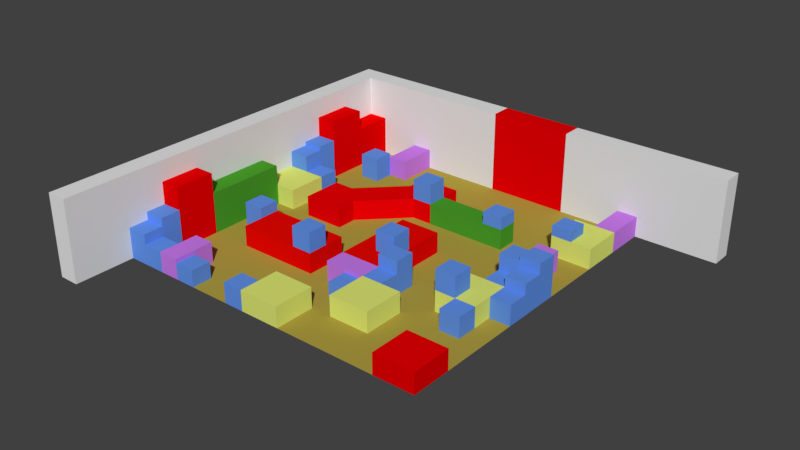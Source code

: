 # Source: City.blend  (saved by Blender 2.77.0; exported with 4.5.12 LTS)
import bpy
from mathutils import Matrix  # noqa: F401  (used for matrix-valued properties, if any)

bpy.ops.wm.read_factory_settings(use_empty=True)
scene = bpy.context.scene
scene.name = 'Scene'

# ---- collections
col_collection_1 = bpy.data.collections.new('Collection 1'); scene.collection.children.link(col_collection_1)

# ---- materials (node trees are filled in below, after node groups)
mat_reinforced_wall = bpy.data.materials.new('Reinforced Wall')
mat_reinforced_wall.alpha_threshold = 0.0
mat_reinforced_wall.use_transparent_shadow = False
mat_reinforced_wall.roughness = 0.5
mat_house_5 = bpy.data.materials.new('House 5')
mat_house_5.alpha_threshold = 0.0
mat_house_5.use_transparent_shadow = False
mat_house_5.diffuse_color = (0.1204, 0.2847, 0.8, 1.0)
mat_house_5.roughness = 0.5
mat_house_5.line_color = (0.0, 0.0, 0.0, 1.0)
mat_main_gate = bpy.data.materials.new('Main Gate')
mat_main_gate.alpha_threshold = 0.0
mat_main_gate.use_transparent_shadow = False
mat_main_gate.diffuse_color = (0.8, 0.0, 0.0007361, 1.0)
mat_main_gate.roughness = 0.5
mat_house_large = bpy.data.materials.new('House Large')
mat_house_large.alpha_threshold = 0.0
mat_house_large.use_transparent_shadow = False
mat_house_large.diffuse_color = (0.8, 0.002137, 0.0, 1.0)
mat_house_large.roughness = 0.5
mat_side_gate = bpy.data.materials.new('Side Gate')
mat_side_gate.alpha_threshold = 0.0
mat_side_gate.use_transparent_shadow = False
mat_side_gate.diffuse_color = (0.8, 0.0, 0.0, 1.0)
mat_side_gate.roughness = 0.5
mat_house_tall = bpy.data.materials.new('House Tall')
mat_house_tall.alpha_threshold = 0.0
mat_house_tall.use_transparent_shadow = False
mat_house_tall.diffuse_color = (0.8, 0.0, 0.0007203, 1.0)
mat_house_tall.roughness = 0.5
mat_house_8 = bpy.data.materials.new('House 8')
mat_house_8.alpha_threshold = 0.0
mat_house_8.use_transparent_shadow = False
mat_house_8.diffuse_color = (0.5574, 0.1916, 0.8, 1.0)
mat_house_8.roughness = 0.5
mat_house_6 = bpy.data.materials.new('House 6')
mat_house_6.alpha_threshold = 0.0
mat_house_6.use_transparent_shadow = False
mat_house_6.diffuse_color = (0.06729, 0.3343, 0.02375, 1.0)
mat_house_6.roughness = 0.5
mat_house_7 = bpy.data.materials.new('House 7')
mat_house_7.alpha_threshold = 0.0
mat_house_7.use_transparent_shadow = False
mat_house_7.diffuse_color = (0.7294, 0.8, 0.1725, 1.0)
mat_house_7.roughness = 0.5
mat_house_special = bpy.data.materials.new('House Special')
mat_house_special.alpha_threshold = 0.0
mat_house_special.use_transparent_shadow = False
mat_house_special.diffuse_color = (0.8, 0.0, 0.001367, 1.0)
mat_house_special.roughness = 0.5
mat_floor = bpy.data.materials.new('Floor')
mat_floor.alpha_threshold = 0.0
mat_floor.use_transparent_shadow = False
mat_floor.diffuse_color = (0.42, 0.331, 0.05295, 1.0)
mat_floor.roughness = 0.5
mat_workshop = bpy.data.materials.new('Workshop')
mat_workshop.alpha_threshold = 0.0
mat_workshop.use_transparent_shadow = False
mat_workshop.diffuse_color = (0.8, 0.0, 0.0007361, 1.0)
mat_workshop.roughness = 0.5

# ---- material node trees

# ---- world
world_world = bpy.data.worlds.new('World'); scene.world = world_world
world_world.color = (0.05088, 0.05088, 0.05088)
world_world.use_sun_shadow = False
world_world.sun_shadow_jitter_overblur = 0.0
world_world.cycles.sampling_method = 'MANUAL'

# ---- meshes
me_workshop_057 = bpy.data.meshes.new('Workshop.057')
me_workshop_057.from_pydata([(1.0, 1.0, -1.0), (1.0, -1.0, -1.0), (-1.0, -1.0, -1.0), (1.0, 1.0, 1.0), (1.0, -1.0, 1.0), (-1.0, -1.0, 1.0), (-1.0, 1.0, 1.0), (-1.0, 1.0, -1.0)], [], [(3, 6, 5, 4), (0, 3, 4, 1), (1, 4, 5, 2), (2, 5, 6, 7), (3, 0, 7, 6)])
me_workshop_057.materials.append(mat_reinforced_wall)
me_workshop_057.use_remesh_preserve_volume = False
me_workshop_057.use_remesh_preserve_attributes = False
me_workshop_057.use_mirror_vertex_groups = False
me_workshop_057.update()
me_workshop_056 = bpy.data.meshes.new('Workshop.056')
me_workshop_056.from_pydata([(1.0, 1.0, -1.0), (1.0, -1.0, -1.0), (-1.0, -1.0, -1.0), (1.0, 1.0, 1.0), (1.0, -1.0, 1.0), (-1.0, -1.0, 1.0), (-1.0, 1.0, 1.0), (-1.0, 1.0, -1.0)], [], [(3, 6, 5, 4), (0, 3, 4, 1), (1, 4, 5, 2), (2, 5, 6, 7), (3, 0, 7, 6)])
me_workshop_056.materials.append(mat_reinforced_wall)
me_workshop_056.use_remesh_preserve_volume = False
me_workshop_056.use_remesh_preserve_attributes = False
me_workshop_056.use_mirror_vertex_groups = False
me_workshop_056.update()
me_workshop_055 = bpy.data.meshes.new('Workshop.055')
me_workshop_055.from_pydata([(1.0, 1.0, -1.0), (1.0, -1.0, -1.0), (-1.0, -1.0, -1.0), (1.0, 1.0, 1.0), (1.0, -1.0, 1.0), (-1.0, -1.0, 1.0), (-1.0, 1.0, 1.0), (-1.0, 1.0, -1.0)], [], [(3, 6, 5, 4), (0, 3, 4, 1), (1, 4, 5, 2), (2, 5, 6, 7), (3, 0, 7, 6)])
me_workshop_055.materials.append(mat_reinforced_wall)
me_workshop_055.use_remesh_preserve_volume = False
me_workshop_055.use_remesh_preserve_attributes = False
me_workshop_055.use_mirror_vertex_groups = False
me_workshop_055.update()
me_workshop_054 = bpy.data.meshes.new('Workshop.054')
me_workshop_054.from_pydata([(1.0, 1.0, -1.0), (1.0, -1.0, -1.0), (-1.0, -1.0, -1.0), (1.0, 1.0, 1.0), (1.0, -1.0, 1.0), (-1.0, -1.0, 1.0), (-1.0, 1.0, 1.0), (-1.0, 1.0, -1.0)], [], [(3, 6, 5, 4), (0, 3, 4, 1), (1, 4, 5, 2), (2, 5, 6, 7), (3, 0, 7, 6)])
me_workshop_054.materials.append(mat_reinforced_wall)
me_workshop_054.use_remesh_preserve_volume = False
me_workshop_054.use_remesh_preserve_attributes = False
me_workshop_054.use_mirror_vertex_groups = False
me_workshop_054.update()
me_workshop_053 = bpy.data.meshes.new('Workshop.053')
me_workshop_053.from_pydata([(1.0, 1.0, -1.0), (1.0, -1.0, -1.0), (-1.0, -1.0, -1.0), (1.0, 1.0, 1.0), (1.0, -1.0, 1.0), (-1.0, -1.0, 1.0), (-1.0, 1.0, 1.0), (-1.0, 1.0, -1.0)], [], [(3, 6, 5, 4), (0, 3, 4, 1), (1, 4, 5, 2), (2, 5, 6, 7), (3, 0, 7, 6)])
me_workshop_053.materials.append(mat_reinforced_wall)
me_workshop_053.use_remesh_preserve_volume = False
me_workshop_053.use_remesh_preserve_attributes = False
me_workshop_053.use_mirror_vertex_groups = False
me_workshop_053.update()
me_workshop_052 = bpy.data.meshes.new('Workshop.052')
me_workshop_052.from_pydata([(1.0, 1.0, -1.0), (1.0, -1.0, -1.0), (-1.0, -1.0, -1.0), (1.0, 1.0, 1.0), (1.0, -1.0, 1.0), (-1.0, -1.0, 1.0), (-1.0, 1.0, 1.0), (-1.0, 1.0, -1.0)], [], [(3, 6, 5, 4), (0, 3, 4, 1), (1, 4, 5, 2), (2, 5, 6, 7), (3, 0, 7, 6)])
me_workshop_052.materials.append(mat_reinforced_wall)
me_workshop_052.use_remesh_preserve_volume = False
me_workshop_052.use_remesh_preserve_attributes = False
me_workshop_052.use_mirror_vertex_groups = False
me_workshop_052.update()
me_workshop_051 = bpy.data.meshes.new('Workshop.051')
me_workshop_051.from_pydata([(1.0, 1.0, -1.0), (1.0, -1.0, -1.0), (-1.0, -1.0, -1.0), (1.0, 1.0, 1.0), (1.0, -1.0, 1.0), (-1.0, -1.0, 1.0), (-1.0, 1.0, 1.0), (-1.0, 1.0, -1.0)], [], [(3, 6, 5, 4), (0, 3, 4, 1), (1, 4, 5, 2), (2, 5, 6, 7), (3, 0, 7, 6)])
me_workshop_051.materials.append(mat_reinforced_wall)
me_workshop_051.use_remesh_preserve_volume = False
me_workshop_051.use_remesh_preserve_attributes = False
me_workshop_051.use_mirror_vertex_groups = False
me_workshop_051.update()
me_workshop_050 = bpy.data.meshes.new('Workshop.050')
me_workshop_050.from_pydata([(1.0, 1.0, -1.0), (1.0, -1.0, -1.0), (-1.0, -1.0, -1.0), (1.0, 1.0, 1.0), (1.0, -1.0, 1.0), (-1.0, -1.0, 1.0), (-1.0, 1.0, 1.0), (-1.0, 1.0, -1.0)], [], [(3, 6, 5, 4), (0, 3, 4, 1), (1, 4, 5, 2), (2, 5, 6, 7), (3, 0, 7, 6)])
me_workshop_050.materials.append(mat_reinforced_wall)
me_workshop_050.use_remesh_preserve_volume = False
me_workshop_050.use_remesh_preserve_attributes = False
me_workshop_050.use_mirror_vertex_groups = False
me_workshop_050.update()
me_workshop_049 = bpy.data.meshes.new('Workshop.049')
me_workshop_049.from_pydata([(1.0, 1.0, -1.0), (1.0, -1.0, -1.0), (-1.0, -1.0, -1.0), (1.0, 1.0, 1.0), (1.0, -1.0, 1.0), (-1.0, -1.0, 1.0), (-1.0, 1.0, 1.0), (-1.0, 1.0, -1.0)], [], [(3, 6, 5, 4), (0, 3, 4, 1), (1, 4, 5, 2), (2, 5, 6, 7), (3, 0, 7, 6)])
me_workshop_049.materials.append(mat_reinforced_wall)
me_workshop_049.use_remesh_preserve_volume = False
me_workshop_049.use_remesh_preserve_attributes = False
me_workshop_049.use_mirror_vertex_groups = False
me_workshop_049.update()
me_workshop_048 = bpy.data.meshes.new('Workshop.048')
me_workshop_048.from_pydata([(1.0, 1.0, -1.0), (1.0, -1.0, -1.0), (-1.0, -1.0, -1.0), (1.0, 1.0, 1.0), (1.0, -1.0, 1.0), (-1.0, -1.0, 1.0), (-1.0, 1.0, 1.0), (-1.0, 1.0, -1.0)], [], [(3, 6, 5, 4), (0, 3, 4, 1), (1, 4, 5, 2), (2, 5, 6, 7), (3, 0, 7, 6)])
me_workshop_048.materials.append(mat_house_5)
me_workshop_048.use_remesh_preserve_volume = False
me_workshop_048.use_remesh_preserve_attributes = False
me_workshop_048.use_mirror_vertex_groups = False
me_workshop_048.update()
me_workshop_047 = bpy.data.meshes.new('Workshop.047')
me_workshop_047.from_pydata([(1.0, 1.0, -1.0), (1.0, -1.0, -1.0), (-1.0, -1.0, -1.0), (1.0, 1.0, 1.0), (1.0, -1.0, 1.0), (-1.0, -1.0, 1.0), (-1.0, 1.0, 1.0), (-1.0, 1.0, -1.0)], [], [(3, 6, 5, 4), (0, 3, 4, 1), (1, 4, 5, 2), (2, 5, 6, 7), (3, 0, 7, 6)])
me_workshop_047.materials.append(mat_main_gate)
me_workshop_047.use_remesh_preserve_volume = False
me_workshop_047.use_remesh_preserve_attributes = False
me_workshop_047.use_mirror_vertex_groups = False
me_workshop_047.update()
me_house_7_002 = bpy.data.meshes.new('House 7.002')
me_house_7_002.from_pydata([(1.0, 1.0, -1.0), (1.0, -1.0, -1.0), (-1.0, -1.0, -1.0), (-1.0, 1.0, -1.0), (1.0, 1.0, 1.0), (1.0, -1.0, 1.0), (-1.0, -1.0, 1.0), (-1.0, 1.0, 1.0)], [], [(4, 7, 6, 5), (0, 4, 5, 1), (1, 5, 6, 2), (2, 6, 7, 3), (4, 0, 3, 7)])
me_house_7_002.materials.append(mat_house_large)
me_house_7_002.use_remesh_preserve_volume = False
me_house_7_002.use_remesh_preserve_attributes = False
me_house_7_002.use_mirror_vertex_groups = False
me_house_7_002.update()
me_house_7_001 = bpy.data.meshes.new('House 7.001')
me_house_7_001.from_pydata([(1.0, 1.0, -1.0), (1.0, -1.0, -1.0), (-1.0, -1.0, -1.0), (-1.0, 1.0, -1.0), (1.0, 1.0, 1.0), (1.0, -1.0, 1.0), (-1.0, -1.0, 1.0), (-1.0, 1.0, 1.0)], [], [(4, 7, 6, 5), (0, 4, 5, 1), (1, 5, 6, 2), (2, 6, 7, 3), (4, 0, 3, 7)])
me_house_7_001.materials.append(mat_house_large)
me_house_7_001.use_remesh_preserve_volume = False
me_house_7_001.use_remesh_preserve_attributes = False
me_house_7_001.use_mirror_vertex_groups = False
me_house_7_001.update()
me_workshop_046 = bpy.data.meshes.new('Workshop.046')
me_workshop_046.from_pydata([(1.0, 1.0, -1.0), (1.0, -1.0, -1.0), (-1.0, -1.0, -1.0), (1.0, 1.0, 1.0), (1.0, -1.0, 1.0), (-1.0, -1.0, 1.0), (-1.0, 1.0, 1.0), (-1.0, 1.0, -1.0)], [], [(3, 6, 5, 4), (0, 3, 4, 1), (1, 4, 5, 2), (2, 5, 6, 7), (3, 0, 7, 6)])
me_workshop_046.materials.append(mat_side_gate)
me_workshop_046.use_remesh_preserve_volume = False
me_workshop_046.use_remesh_preserve_attributes = False
me_workshop_046.use_mirror_vertex_groups = False
me_workshop_046.update()
me_workshop_045 = bpy.data.meshes.new('Workshop.045')
me_workshop_045.from_pydata([(1.0, 1.0, -1.0), (1.0, -1.0, -1.0), (-1.0, -1.0, -1.0), (1.0, 1.0, 1.0), (1.0, -1.0, 1.0), (-1.0, -1.0, 1.0), (-1.0, 1.0, 1.0), (-1.0, 1.0, -1.0)], [], [(3, 6, 5, 4), (0, 3, 4, 1), (1, 4, 5, 2), (2, 5, 6, 7), (3, 0, 7, 6)])
me_workshop_045.materials.append(mat_house_tall)
me_workshop_045.use_remesh_preserve_volume = False
me_workshop_045.use_remesh_preserve_attributes = False
me_workshop_045.use_mirror_vertex_groups = False
me_workshop_045.update()
me_workshop_044 = bpy.data.meshes.new('Workshop.044')
me_workshop_044.from_pydata([(1.0, 1.0, -1.0), (1.0, -1.0, -1.0), (-1.0, -1.0, -1.0), (1.0, 1.0, 1.0), (1.0, -1.0, 1.0), (-1.0, -1.0, 1.0), (-1.0, 1.0, 1.0), (-1.0, 1.0, -1.0)], [], [(3, 6, 5, 4), (0, 3, 4, 1), (1, 4, 5, 2), (2, 5, 6, 7), (3, 0, 7, 6)])
me_workshop_044.materials.append(mat_house_tall)
me_workshop_044.use_remesh_preserve_volume = False
me_workshop_044.use_remesh_preserve_attributes = False
me_workshop_044.use_mirror_vertex_groups = False
me_workshop_044.update()
me_workshop_043 = bpy.data.meshes.new('Workshop.043')
me_workshop_043.from_pydata([(1.0, 1.0, -1.0), (1.0, -1.0, -1.0), (-1.0, -1.0, -1.0), (1.0, 1.0, 1.0), (1.0, -1.0, 1.0), (-1.0, -1.0, 1.0), (-1.0, 1.0, 1.0), (-1.0, 1.0, -1.0)], [], [(3, 6, 5, 4), (0, 3, 4, 1), (1, 4, 5, 2), (2, 5, 6, 7), (3, 0, 7, 6)])
me_workshop_043.materials.append(mat_house_8)
me_workshop_043.use_remesh_preserve_volume = False
me_workshop_043.use_remesh_preserve_attributes = False
me_workshop_043.use_mirror_vertex_groups = False
me_workshop_043.update()
me_workshop_042 = bpy.data.meshes.new('Workshop.042')
me_workshop_042.from_pydata([(1.0, 1.0, -1.0), (1.0, -1.0, -1.0), (-1.0, -1.0, -1.0), (1.0, 1.0, 1.0), (1.0, -1.0, 1.0), (-1.0, -1.0, 1.0), (-1.0, 1.0, 1.0), (-1.0, 1.0, -1.0)], [], [(3, 6, 5, 4), (0, 3, 4, 1), (1, 4, 5, 2), (2, 5, 6, 7), (3, 0, 7, 6)])
me_workshop_042.materials.append(mat_house_8)
me_workshop_042.use_remesh_preserve_volume = False
me_workshop_042.use_remesh_preserve_attributes = False
me_workshop_042.use_mirror_vertex_groups = False
me_workshop_042.update()
me_workshop_041 = bpy.data.meshes.new('Workshop.041')
me_workshop_041.from_pydata([(1.0, 1.0, -1.0), (1.0, -1.0, -1.0), (-1.0, -1.0, -1.0), (1.0, 1.0, 1.0), (1.0, -1.0, 1.0), (-1.0, -1.0, 1.0), (-1.0, 1.0, 1.0), (-1.0, 1.0, -1.0)], [], [(3, 6, 5, 4), (0, 3, 4, 1), (1, 4, 5, 2), (2, 5, 6, 7), (3, 0, 7, 6)])
me_workshop_041.materials.append(mat_house_8)
me_workshop_041.use_remesh_preserve_volume = False
me_workshop_041.use_remesh_preserve_attributes = False
me_workshop_041.use_mirror_vertex_groups = False
me_workshop_041.update()
me_workshop_040 = bpy.data.meshes.new('Workshop.040')
me_workshop_040.from_pydata([(1.0, 1.0, -1.0), (1.0, -1.0, -1.0), (-1.0, -1.0, -1.0), (1.0, 1.0, 1.0), (1.0, -1.0, 1.0), (-1.0, -1.0, 1.0), (-1.0, 1.0, 1.0), (-1.0, 1.0, -1.0)], [], [(3, 6, 5, 4), (0, 3, 4, 1), (1, 4, 5, 2), (2, 5, 6, 7), (3, 0, 7, 6)])
me_workshop_040.materials.append(mat_house_8)
me_workshop_040.use_remesh_preserve_volume = False
me_workshop_040.use_remesh_preserve_attributes = False
me_workshop_040.use_mirror_vertex_groups = False
me_workshop_040.update()
me_workshop_039 = bpy.data.meshes.new('Workshop.039')
me_workshop_039.from_pydata([(1.0, 1.0, -1.0), (1.0, -1.0, -1.0), (-1.0, -1.0, -1.0), (1.0, 1.0, 1.0), (1.0, -1.0, 1.0), (-1.0, -1.0, 1.0), (-1.0, 1.0, 1.0), (-1.0, 1.0, -1.0)], [], [(3, 6, 5, 4), (0, 3, 4, 1), (1, 4, 5, 2), (2, 5, 6, 7), (3, 0, 7, 6)])
me_workshop_039.materials.append(mat_house_8)
me_workshop_039.use_remesh_preserve_volume = False
me_workshop_039.use_remesh_preserve_attributes = False
me_workshop_039.use_mirror_vertex_groups = False
me_workshop_039.update()
me_workshop_038 = bpy.data.meshes.new('Workshop.038')
me_workshop_038.from_pydata([(1.0, 1.0, -1.0), (1.0, -1.0, -1.0), (-1.0, -1.0, -1.0), (1.0, 1.0, 1.0), (1.0, -1.0, 1.0), (-1.0, -1.0, 1.0), (-1.0, 1.0, 1.0), (-1.0, 1.0, -1.0)], [], [(3, 6, 5, 4), (0, 3, 4, 1), (1, 4, 5, 2), (2, 5, 6, 7), (3, 0, 7, 6)])
me_workshop_038.materials.append(mat_house_5)
me_workshop_038.use_remesh_preserve_volume = False
me_workshop_038.use_remesh_preserve_attributes = False
me_workshop_038.use_mirror_vertex_groups = False
me_workshop_038.update()
me_workshop_037 = bpy.data.meshes.new('Workshop.037')
me_workshop_037.from_pydata([(1.0, 1.0, -1.0), (1.0, -1.0, -1.0), (-1.0, -1.0, -1.0), (1.0, 1.0, 1.0), (1.0, -1.0, 1.0), (-1.0, -1.0, 1.0), (-1.0, 1.0, 1.0), (-1.0, 1.0, -1.0)], [], [(3, 6, 5, 4), (0, 3, 4, 1), (1, 4, 5, 2), (2, 5, 6, 7), (3, 0, 7, 6)])
me_workshop_037.materials.append(mat_house_5)
me_workshop_037.use_remesh_preserve_volume = False
me_workshop_037.use_remesh_preserve_attributes = False
me_workshop_037.use_mirror_vertex_groups = False
me_workshop_037.update()
me_workshop_036 = bpy.data.meshes.new('Workshop.036')
me_workshop_036.from_pydata([(1.0, 1.0, -1.0), (1.0, -1.0, -1.0), (-1.0, -1.0, -1.0), (1.0, 1.0, 1.0), (1.0, -1.0, 1.0), (-1.0, -1.0, 1.0), (-1.0, 1.0, 1.0), (-1.0, 1.0, -1.0)], [], [(3, 6, 5, 4), (0, 3, 4, 1), (1, 4, 5, 2), (2, 5, 6, 7), (3, 0, 7, 6)])
me_workshop_036.materials.append(mat_house_5)
me_workshop_036.use_remesh_preserve_volume = False
me_workshop_036.use_remesh_preserve_attributes = False
me_workshop_036.use_mirror_vertex_groups = False
me_workshop_036.update()
me_workshop_035 = bpy.data.meshes.new('Workshop.035')
me_workshop_035.from_pydata([(1.0, 1.0, -1.0), (1.0, -1.0, -1.0), (-1.0, -1.0, -1.0), (1.0, 1.0, 1.0), (1.0, -1.0, 1.0), (-1.0, -1.0, 1.0), (-1.0, 1.0, 1.0), (-1.0, 1.0, -1.0)], [], [(3, 6, 5, 4), (0, 3, 4, 1), (1, 4, 5, 2), (2, 5, 6, 7), (3, 0, 7, 6)])
me_workshop_035.materials.append(mat_house_5)
me_workshop_035.use_remesh_preserve_volume = False
me_workshop_035.use_remesh_preserve_attributes = False
me_workshop_035.use_mirror_vertex_groups = False
me_workshop_035.update()
me_workshop_034 = bpy.data.meshes.new('Workshop.034')
me_workshop_034.from_pydata([(1.0, 1.0, -1.0), (1.0, -1.0, -1.0), (-1.0, -1.0, -1.0), (1.0, 1.0, 1.0), (1.0, -1.0, 1.0), (-1.0, -1.0, 1.0), (-1.0, 1.0, 1.0), (-1.0, 1.0, -1.0)], [], [(3, 6, 5, 4), (0, 3, 4, 1), (1, 4, 5, 2), (2, 5, 6, 7), (3, 0, 7, 6)])
me_workshop_034.materials.append(mat_house_5)
me_workshop_034.use_remesh_preserve_volume = False
me_workshop_034.use_remesh_preserve_attributes = False
me_workshop_034.use_mirror_vertex_groups = False
me_workshop_034.update()
me_workshop_033 = bpy.data.meshes.new('Workshop.033')
me_workshop_033.from_pydata([(1.0, 1.0, -1.0), (1.0, -1.0, -1.0), (-1.0, -1.0, -1.0), (1.0, 1.0, 1.0), (1.0, -1.0, 1.0), (-1.0, -1.0, 1.0), (-1.0, 1.0, 1.0), (-1.0, 1.0, -1.0)], [], [(3, 6, 5, 4), (0, 3, 4, 1), (1, 4, 5, 2), (2, 5, 6, 7), (3, 0, 7, 6)])
me_workshop_033.materials.append(mat_house_5)
me_workshop_033.use_remesh_preserve_volume = False
me_workshop_033.use_remesh_preserve_attributes = False
me_workshop_033.use_mirror_vertex_groups = False
me_workshop_033.update()
me_workshop_032 = bpy.data.meshes.new('Workshop.032')
me_workshop_032.from_pydata([(1.0, 1.0, -1.0), (1.0, -1.0, -1.0), (-1.0, -1.0, -1.0), (1.0, 1.0, 1.0), (1.0, -1.0, 1.0), (-1.0, -1.0, 1.0), (-1.0, 1.0, 1.0), (-1.0, 1.0, -1.0)], [], [(3, 6, 5, 4), (0, 3, 4, 1), (1, 4, 5, 2), (2, 5, 6, 7), (3, 0, 7, 6)])
me_workshop_032.materials.append(mat_house_6)
me_workshop_032.use_remesh_preserve_volume = False
me_workshop_032.use_remesh_preserve_attributes = False
me_workshop_032.use_mirror_vertex_groups = False
me_workshop_032.update()
me_workshop_031 = bpy.data.meshes.new('Workshop.031')
me_workshop_031.from_pydata([(1.0, 1.0, -1.0), (1.0, -1.0, -1.0), (-1.0, -1.0, -1.0), (1.0, 1.0, 1.0), (1.0, -1.0, 1.0), (-1.0, -1.0, 1.0), (-1.0, 1.0, 1.0), (-1.0, 1.0, -1.0)], [], [(3, 6, 5, 4), (0, 3, 4, 1), (1, 4, 5, 2), (2, 5, 6, 7), (3, 0, 7, 6)])
me_workshop_031.materials.append(mat_house_6)
me_workshop_031.use_remesh_preserve_volume = False
me_workshop_031.use_remesh_preserve_attributes = False
me_workshop_031.use_mirror_vertex_groups = False
me_workshop_031.update()
me_workshop_030 = bpy.data.meshes.new('Workshop.030')
me_workshop_030.from_pydata([(1.0, 1.0, -1.0), (1.0, -1.0, -1.0), (-1.0, -1.0, -1.0), (1.0, 1.0, 1.0), (1.0, -1.0, 1.0), (-1.0, -1.0, 1.0), (-1.0, 1.0, 1.0), (-1.0, 1.0, -1.0)], [], [(3, 6, 5, 4), (0, 3, 4, 1), (1, 4, 5, 2), (2, 5, 6, 7), (3, 0, 7, 6)])
me_workshop_030.materials.append(mat_house_6)
me_workshop_030.use_remesh_preserve_volume = False
me_workshop_030.use_remesh_preserve_attributes = False
me_workshop_030.use_mirror_vertex_groups = False
me_workshop_030.update()
me_workshop_029 = bpy.data.meshes.new('Workshop.029')
me_workshop_029.from_pydata([(1.0, 1.0, -1.0), (1.0, -1.0, -1.0), (-1.0, -1.0, -1.0), (1.0, 1.0, 1.0), (1.0, -1.0, 1.0), (-1.0, -1.0, 1.0), (-1.0, 1.0, 1.0), (-1.0, 1.0, -1.0)], [], [(3, 6, 5, 4), (0, 3, 4, 1), (1, 4, 5, 2), (2, 5, 6, 7), (3, 0, 7, 6)])
me_workshop_029.materials.append(mat_house_5)
me_workshop_029.use_remesh_preserve_volume = False
me_workshop_029.use_remesh_preserve_attributes = False
me_workshop_029.use_mirror_vertex_groups = False
me_workshop_029.update()
me_workshop_028 = bpy.data.meshes.new('Workshop.028')
me_workshop_028.from_pydata([(1.0, 1.0, -1.0), (1.0, -1.0, -1.0), (-1.0, -1.0, -1.0), (1.0, 1.0, 1.0), (1.0, -1.0, 1.0), (-1.0, -1.0, 1.0), (-1.0, 1.0, 1.0), (-1.0, 1.0, -1.0)], [], [(3, 6, 5, 4), (0, 3, 4, 1), (1, 4, 5, 2), (2, 5, 6, 7), (3, 0, 7, 6)])
me_workshop_028.materials.append(mat_house_5)
me_workshop_028.use_remesh_preserve_volume = False
me_workshop_028.use_remesh_preserve_attributes = False
me_workshop_028.use_mirror_vertex_groups = False
me_workshop_028.update()
me_workshop_027 = bpy.data.meshes.new('Workshop.027')
me_workshop_027.from_pydata([(1.0, 1.0, -1.0), (1.0, -1.0, -1.0), (-1.0, -1.0, -1.0), (1.0, 1.0, 1.0), (1.0, -1.0, 1.0), (-1.0, -1.0, 1.0), (-1.0, 1.0, 1.0), (-1.0, 1.0, -1.0)], [], [(3, 6, 5, 4), (0, 3, 4, 1), (1, 4, 5, 2), (2, 5, 6, 7), (3, 0, 7, 6)])
me_workshop_027.materials.append(mat_house_5)
me_workshop_027.use_remesh_preserve_volume = False
me_workshop_027.use_remesh_preserve_attributes = False
me_workshop_027.use_mirror_vertex_groups = False
me_workshop_027.update()
me_workshop_026 = bpy.data.meshes.new('Workshop.026')
me_workshop_026.from_pydata([(1.0, 1.0, -1.0), (1.0, -1.0, -1.0), (-1.0, -1.0, -1.0), (1.0, 1.0, 1.0), (1.0, -1.0, 1.0), (-1.0, -1.0, 1.0), (-1.0, 1.0, 1.0), (-1.0, 1.0, -1.0)], [], [(3, 6, 5, 4), (0, 3, 4, 1), (1, 4, 5, 2), (2, 5, 6, 7), (3, 0, 7, 6)])
me_workshop_026.materials.append(mat_house_5)
me_workshop_026.use_remesh_preserve_volume = False
me_workshop_026.use_remesh_preserve_attributes = False
me_workshop_026.use_mirror_vertex_groups = False
me_workshop_026.update()
me_workshop_025 = bpy.data.meshes.new('Workshop.025')
me_workshop_025.from_pydata([(1.0, 1.0, -1.0), (1.0, -1.0, -1.0), (-1.0, -1.0, -1.0), (1.0, 1.0, 1.0), (1.0, -1.0, 1.0), (-1.0, -1.0, 1.0), (-1.0, 1.0, 1.0), (-1.0, 1.0, -1.0)], [], [(3, 6, 5, 4), (0, 3, 4, 1), (1, 4, 5, 2), (2, 5, 6, 7), (3, 0, 7, 6)])
me_workshop_025.materials.append(mat_house_5)
me_workshop_025.use_remesh_preserve_volume = False
me_workshop_025.use_remesh_preserve_attributes = False
me_workshop_025.use_mirror_vertex_groups = False
me_workshop_025.update()
me_workshop_024 = bpy.data.meshes.new('Workshop.024')
me_workshop_024.from_pydata([(1.0, 1.0, -1.0), (1.0, -1.0, -1.0), (-1.0, -1.0, -1.0), (1.0, 1.0, 1.0), (1.0, -1.0, 1.0), (-1.0, -1.0, 1.0), (-1.0, 1.0, 1.0), (-1.0, 1.0, -1.0)], [], [(3, 6, 5, 4), (0, 3, 4, 1), (1, 4, 5, 2), (2, 5, 6, 7), (3, 0, 7, 6)])
me_workshop_024.materials.append(mat_house_5)
me_workshop_024.use_remesh_preserve_volume = False
me_workshop_024.use_remesh_preserve_attributes = False
me_workshop_024.use_mirror_vertex_groups = False
me_workshop_024.update()
me_workshop_023 = bpy.data.meshes.new('Workshop.023')
me_workshop_023.from_pydata([(1.0, 1.0, -1.0), (1.0, -1.0, -1.0), (-1.0, -1.0, -1.0), (1.0, 1.0, 1.0), (1.0, -1.0, 1.0), (-1.0, -1.0, 1.0), (-1.0, 1.0, 1.0), (-1.0, 1.0, -1.0)], [], [(3, 6, 5, 4), (0, 3, 4, 1), (1, 4, 5, 2), (2, 5, 6, 7), (3, 0, 7, 6)])
me_workshop_023.materials.append(mat_house_5)
me_workshop_023.use_remesh_preserve_volume = False
me_workshop_023.use_remesh_preserve_attributes = False
me_workshop_023.use_mirror_vertex_groups = False
me_workshop_023.update()
me_workshop_022 = bpy.data.meshes.new('Workshop.022')
me_workshop_022.from_pydata([(1.0, 1.0, -1.0), (1.0, -1.0, -1.0), (-1.0, -1.0, -1.0), (1.0, 1.0, 1.0), (1.0, -1.0, 1.0), (-1.0, -1.0, 1.0), (-1.0, 1.0, 1.0), (-1.0, 1.0, -1.0)], [], [(3, 6, 5, 4), (0, 3, 4, 1), (1, 4, 5, 2), (2, 5, 6, 7), (3, 0, 7, 6)])
me_workshop_022.materials.append(mat_house_5)
me_workshop_022.use_remesh_preserve_volume = False
me_workshop_022.use_remesh_preserve_attributes = False
me_workshop_022.use_mirror_vertex_groups = False
me_workshop_022.update()
me_workshop_021 = bpy.data.meshes.new('Workshop.021')
me_workshop_021.from_pydata([(1.0, 1.0, -1.0), (1.0, -1.0, -1.0), (-1.0, -1.0, -1.0), (1.0, 1.0, 1.0), (1.0, -1.0, 1.0), (-1.0, -1.0, 1.0), (-1.0, 1.0, 1.0), (-1.0, 1.0, -1.0)], [], [(3, 6, 5, 4), (0, 3, 4, 1), (1, 4, 5, 2), (2, 5, 6, 7), (3, 0, 7, 6)])
me_workshop_021.materials.append(mat_house_5)
me_workshop_021.use_remesh_preserve_volume = False
me_workshop_021.use_remesh_preserve_attributes = False
me_workshop_021.use_mirror_vertex_groups = False
me_workshop_021.update()
me_workshop_020 = bpy.data.meshes.new('Workshop.020')
me_workshop_020.from_pydata([(1.0, 1.0, -1.0), (1.0, -1.0, -1.0), (-1.0, -1.0, -1.0), (1.0, 1.0, 1.0), (1.0, -1.0, 1.0), (-1.0, -1.0, 1.0), (-1.0, 1.0, 1.0), (-1.0, 1.0, -1.0)], [], [(3, 6, 5, 4), (0, 3, 4, 1), (1, 4, 5, 2), (2, 5, 6, 7), (3, 0, 7, 6)])
me_workshop_020.materials.append(mat_house_5)
me_workshop_020.use_remesh_preserve_volume = False
me_workshop_020.use_remesh_preserve_attributes = False
me_workshop_020.use_mirror_vertex_groups = False
me_workshop_020.update()
me_workshop_019 = bpy.data.meshes.new('Workshop.019')
me_workshop_019.from_pydata([(1.0, 1.0, -1.0), (1.0, -1.0, -1.0), (-1.0, -1.0, -1.0), (1.0, 1.0, 1.0), (1.0, -1.0, 1.0), (-1.0, -1.0, 1.0), (-1.0, 1.0, 1.0), (-1.0, 1.0, -1.0)], [], [(3, 6, 5, 4), (0, 3, 4, 1), (1, 4, 5, 2), (2, 5, 6, 7), (3, 0, 7, 6)])
me_workshop_019.materials.append(mat_house_5)
me_workshop_019.use_remesh_preserve_volume = False
me_workshop_019.use_remesh_preserve_attributes = False
me_workshop_019.use_mirror_vertex_groups = False
me_workshop_019.update()
me_workshop_018 = bpy.data.meshes.new('Workshop.018')
me_workshop_018.from_pydata([(1.0, 1.0, -1.0), (1.0, -1.0, -1.0), (-1.0, -1.0, -1.0), (1.0, 1.0, 1.0), (1.0, -1.0, 1.0), (-1.0, -1.0, 1.0), (-1.0, 1.0, 1.0), (-1.0, 1.0, -1.0)], [], [(3, 6, 5, 4), (0, 3, 4, 1), (1, 4, 5, 2), (2, 5, 6, 7), (3, 0, 7, 6)])
me_workshop_018.materials.append(mat_house_5)
me_workshop_018.use_remesh_preserve_volume = False
me_workshop_018.use_remesh_preserve_attributes = False
me_workshop_018.use_mirror_vertex_groups = False
me_workshop_018.update()
me_workshop_017 = bpy.data.meshes.new('Workshop.017')
me_workshop_017.from_pydata([(1.0, 1.0, -1.0), (1.0, -1.0, -1.0), (-1.0, -1.0, -1.0), (1.0, 1.0, 1.0), (1.0, -1.0, 1.0), (-1.0, -1.0, 1.0), (-1.0, 1.0, 1.0), (-1.0, 1.0, -1.0)], [], [(3, 6, 5, 4), (0, 3, 4, 1), (1, 4, 5, 2), (2, 5, 6, 7), (3, 0, 7, 6)])
me_workshop_017.materials.append(mat_house_5)
me_workshop_017.use_remesh_preserve_volume = False
me_workshop_017.use_remesh_preserve_attributes = False
me_workshop_017.use_mirror_vertex_groups = False
me_workshop_017.update()
me_workshop_016 = bpy.data.meshes.new('Workshop.016')
me_workshop_016.from_pydata([(1.0, 1.0, -1.0), (1.0, -1.0, -1.0), (-1.0, -1.0, -1.0), (1.0, 1.0, 1.0), (1.0, -1.0, 1.0), (-1.0, -1.0, 1.0), (-1.0, 1.0, 1.0), (-1.0, 1.0, -1.0)], [], [(3, 6, 5, 4), (0, 3, 4, 1), (1, 4, 5, 2), (2, 5, 6, 7), (3, 0, 7, 6)])
me_workshop_016.materials.append(mat_house_5)
me_workshop_016.use_remesh_preserve_volume = False
me_workshop_016.use_remesh_preserve_attributes = False
me_workshop_016.use_mirror_vertex_groups = False
me_workshop_016.update()
me_workshop_015 = bpy.data.meshes.new('Workshop.015')
me_workshop_015.from_pydata([(1.0, 1.0, -1.0), (1.0, -1.0, -1.0), (-1.0, -1.0, -1.0), (1.0, 1.0, 1.0), (1.0, -1.0, 1.0), (-1.0, -1.0, 1.0), (-1.0, 1.0, 1.0), (-1.0, 1.0, -1.0)], [], [(3, 6, 5, 4), (0, 3, 4, 1), (1, 4, 5, 2), (2, 5, 6, 7), (3, 0, 7, 6)])
me_workshop_015.materials.append(mat_house_5)
me_workshop_015.use_remesh_preserve_volume = False
me_workshop_015.use_remesh_preserve_attributes = False
me_workshop_015.use_mirror_vertex_groups = False
me_workshop_015.update()
me_workshop_014 = bpy.data.meshes.new('Workshop.014')
me_workshop_014.from_pydata([(1.0, 1.0, -1.0), (1.0, -1.0, -1.0), (-1.0, -1.0, -1.0), (1.0, 1.0, 1.0), (1.0, -1.0, 1.0), (-1.0, -1.0, 1.0), (-1.0, 1.0, 1.0), (-1.0, 1.0, -1.0)], [], [(3, 6, 5, 4), (0, 3, 4, 1), (1, 4, 5, 2), (2, 5, 6, 7), (3, 0, 7, 6)])
me_workshop_014.materials.append(mat_house_5)
me_workshop_014.use_remesh_preserve_volume = False
me_workshop_014.use_remesh_preserve_attributes = False
me_workshop_014.use_mirror_vertex_groups = False
me_workshop_014.update()
me_workshop_013 = bpy.data.meshes.new('Workshop.013')
me_workshop_013.from_pydata([(1.0, 1.0, -1.0), (1.0, -1.0, -1.0), (-1.0, -1.0, -1.0), (1.0, 1.0, 1.0), (1.0, -1.0, 1.0), (-1.0, -1.0, 1.0), (-1.0, 1.0, 1.0), (-1.0, 1.0, -1.0)], [], [(3, 6, 5, 4), (0, 3, 4, 1), (1, 4, 5, 2), (2, 5, 6, 7), (3, 0, 7, 6)])
me_workshop_013.materials.append(mat_house_5)
me_workshop_013.use_remesh_preserve_volume = False
me_workshop_013.use_remesh_preserve_attributes = False
me_workshop_013.use_mirror_vertex_groups = False
me_workshop_013.update()
me_workshop_012 = bpy.data.meshes.new('Workshop.012')
me_workshop_012.from_pydata([(1.0, 1.0, -1.0), (1.0, -1.0, -1.0), (-1.0, -1.0, -1.0), (1.0, 1.0, 1.0), (1.0, -1.0, 1.0), (-1.0, -1.0, 1.0), (-1.0, 1.0, 1.0), (-1.0, 1.0, -1.0)], [], [(3, 6, 5, 4), (0, 3, 4, 1), (1, 4, 5, 2), (2, 5, 6, 7), (3, 0, 7, 6)])
me_workshop_012.materials.append(mat_house_5)
me_workshop_012.use_remesh_preserve_volume = False
me_workshop_012.use_remesh_preserve_attributes = False
me_workshop_012.use_mirror_vertex_groups = False
me_workshop_012.update()
me_workshop_011 = bpy.data.meshes.new('Workshop.011')
me_workshop_011.from_pydata([(1.0, 1.0, -1.0), (1.0, -1.0, -1.0), (-1.0, -1.0, -1.0), (1.0, 1.0, 1.0), (1.0, -1.0, 1.0), (-1.0, -1.0, 1.0), (-1.0, 1.0, 1.0), (-1.0, 1.0, -1.0)], [], [(3, 6, 5, 4), (0, 3, 4, 1), (1, 4, 5, 2), (2, 5, 6, 7), (3, 0, 7, 6)])
me_workshop_011.materials.append(mat_house_5)
me_workshop_011.use_remesh_preserve_volume = False
me_workshop_011.use_remesh_preserve_attributes = False
me_workshop_011.use_mirror_vertex_groups = False
me_workshop_011.update()
me_workshop_010 = bpy.data.meshes.new('Workshop.010')
me_workshop_010.from_pydata([(1.0, 1.0, -1.0), (1.0, -1.0, -1.0), (-1.0, -1.0, -1.0), (1.0, 1.0, 1.0), (1.0, -1.0, 1.0), (-1.0, -1.0, 1.0), (-1.0, 1.0, 1.0), (-1.0, 1.0, -1.0)], [], [(3, 6, 5, 4), (0, 3, 4, 1), (1, 4, 5, 2), (2, 5, 6, 7), (3, 0, 7, 6)])
me_workshop_010.materials.append(mat_house_5)
me_workshop_010.use_remesh_preserve_volume = False
me_workshop_010.use_remesh_preserve_attributes = False
me_workshop_010.use_mirror_vertex_groups = False
me_workshop_010.update()
me_workshop_009 = bpy.data.meshes.new('Workshop.009')
me_workshop_009.from_pydata([(1.0, 1.0, -1.0), (1.0, -1.0, -1.0), (-1.0, -1.0, -1.0), (1.0, 1.0, 1.0), (1.0, -1.0, 1.0), (-1.0, -1.0, 1.0), (-1.0, 1.0, 1.0), (-1.0, 1.0, -1.0)], [], [(3, 6, 5, 4), (0, 3, 4, 1), (1, 4, 5, 2), (2, 5, 6, 7), (3, 0, 7, 6)])
me_workshop_009.materials.append(mat_house_5)
me_workshop_009.use_remesh_preserve_volume = False
me_workshop_009.use_remesh_preserve_attributes = False
me_workshop_009.use_mirror_vertex_groups = False
me_workshop_009.update()
me_workshop_008 = bpy.data.meshes.new('Workshop.008')
me_workshop_008.from_pydata([(1.0, 1.0, -1.0), (1.0, -1.0, -1.0), (-1.0, -1.0, -1.0), (1.0, 1.0, 1.0), (1.0, -1.0, 1.0), (-1.0, -1.0, 1.0), (-1.0, 1.0, 1.0), (-1.0, 1.0, -1.0)], [], [(3, 6, 5, 4), (0, 3, 4, 1), (1, 4, 5, 2), (2, 5, 6, 7), (3, 0, 7, 6)])
me_workshop_008.materials.append(mat_house_5)
me_workshop_008.use_remesh_preserve_volume = False
me_workshop_008.use_remesh_preserve_attributes = False
me_workshop_008.use_mirror_vertex_groups = False
me_workshop_008.update()
me_workshop_007 = bpy.data.meshes.new('Workshop.007')
me_workshop_007.from_pydata([(1.0, 1.0, -1.0), (1.0, -1.0, -1.0), (-1.0, -1.0, -1.0), (1.0, 1.0, 1.0), (1.0, -1.0, 1.0), (-1.0, -1.0, 1.0), (-1.0, 1.0, 1.0), (-1.0, 1.0, -1.0)], [], [(3, 6, 5, 4), (0, 3, 4, 1), (1, 4, 5, 2), (2, 5, 6, 7), (3, 0, 7, 6)])
me_workshop_007.materials.append(mat_house_5)
me_workshop_007.use_remesh_preserve_volume = False
me_workshop_007.use_remesh_preserve_attributes = False
me_workshop_007.use_mirror_vertex_groups = False
me_workshop_007.update()
me_workshop_006 = bpy.data.meshes.new('Workshop.006')
me_workshop_006.from_pydata([(1.0, 1.0, -1.0), (1.0, -1.0, -1.0), (-1.0, -1.0, -1.0), (1.0, 1.0, 1.0), (1.0, -1.0, 1.0), (-1.0, -1.0, 1.0), (-1.0, 1.0, 1.0), (-1.0, 1.0, -1.0)], [], [(3, 6, 5, 4), (0, 3, 4, 1), (1, 4, 5, 2), (2, 5, 6, 7), (3, 0, 7, 6)])
me_workshop_006.materials.append(mat_house_7)
me_workshop_006.use_remesh_preserve_volume = False
me_workshop_006.use_remesh_preserve_attributes = False
me_workshop_006.use_mirror_vertex_groups = False
me_workshop_006.update()
me_workshop_004 = bpy.data.meshes.new('Workshop.004')
me_workshop_004.from_pydata([(1.0, -1.0, -1.0), (-1.0, -1.0, -1.0), (1.0, -1.0, 1.0), (-1.0, -1.0, 1.0), (-1.0, 1.0, 1.0), (-1.0, 1.0, -1.0), (4.0, 4.0, -1.0), (4.0, 2.0, -1.0), (4.0, 4.0, 1.0), (4.0, 2.0, 1.0), (2.0, 4.0, 1.0), (2.0, 4.0, -1.0), (3.0, 2.0, -1.0), (3.0, 4.0, 1.0), (3.0, 2.0, 1.0), (3.0, 4.0, -1.0), (1.0, -5.96e-08, -1.0), (1.0, -5.364e-07, 1.0), (-1.0, 1.788e-07, 1.0), (-1.0, 2.98e-07, -1.0), (0.0, -1.0, -1.0), (2.384e-07, 1.0, 1.0), (-5.364e-07, -1.0, 1.0), (1.788e-07, 1.0, -1.0), (-1.192e-07, -1.788e-07, 1.0), (4.0, 3.0, -1.0), (4.0, 3.0, 1.0), (2.0, 3.0, 1.0), (2.0, 3.0, -1.0), (3.0, 3.0, 1.0)], [], [(24, 18, 3, 22), (16, 17, 2, 0), (20, 22, 3, 1), (19, 18, 4, 5), (21, 23, 5, 4), (27, 28, 23, 21), (25, 26, 9, 7), (14, 29, 27), (28, 27, 10, 11), (13, 15, 11, 10), (8, 6, 15, 13), (7, 9, 14, 12), (26, 29, 14, 9), (1, 3, 18, 19), (27, 21, 17, 14), (21, 4, 18, 24), (24, 17, 21), (0, 2, 22, 20), (17, 24, 22, 2), (8, 13, 29, 26), (16, 12, 14, 17), (6, 8, 26, 25), (13, 10, 27, 29)])
me_workshop_004.materials.append(mat_house_special)
me_workshop_004.use_remesh_preserve_volume = False
me_workshop_004.use_remesh_preserve_attributes = False
me_workshop_004.use_mirror_vertex_groups = False
me_workshop_004.update()
me_workshop_002 = bpy.data.meshes.new('Workshop.002')
me_workshop_002.from_pydata([(1.0, 1.0, -1.0), (1.0, -1.0, -1.0), (-1.0, -1.0, -1.0), (1.0, 1.0, 1.0), (1.0, -1.0, 1.0), (-1.0, -1.0, 1.0), (-1.0, 1.0, 1.0), (-1.0, 1.0, -1.0)], [], [(3, 6, 5, 4), (0, 3, 4, 1), (1, 4, 5, 2), (2, 5, 6, 7), (3, 0, 7, 6)])
me_workshop_002.materials.append(mat_house_7)
me_workshop_002.use_remesh_preserve_volume = False
me_workshop_002.use_remesh_preserve_attributes = False
me_workshop_002.use_mirror_vertex_groups = False
me_workshop_002.update()
me_workshop_001 = bpy.data.meshes.new('Workshop.001')
me_workshop_001.from_pydata([(1.0, 1.0, -1.0), (1.0, -1.0, -1.0), (-1.0, -1.0, -1.0), (1.0, 1.0, 1.0), (1.0, -1.0, 1.0), (-1.0, -1.0, 1.0), (-1.0, 1.0, 1.0), (-1.0, 1.0, -1.0)], [], [(3, 6, 5, 4), (0, 3, 4, 1), (1, 4, 5, 2), (2, 5, 6, 7), (3, 0, 7, 6)])
me_workshop_001.materials.append(mat_house_7)
me_workshop_001.use_remesh_preserve_volume = False
me_workshop_001.use_remesh_preserve_attributes = False
me_workshop_001.use_mirror_vertex_groups = False
me_workshop_001.update()
me_house_7 = bpy.data.meshes.new('House 7')
me_house_7.from_pydata([(1.0, 1.0, -1.0), (1.0, -1.0, -1.0), (-1.0, -1.0, -1.0), (-1.0, 1.0, -1.0), (1.0, 1.0, 1.0), (1.0, -1.0, 1.0), (-1.0, -1.0, 1.0), (-1.0, 1.0, 1.0)], [], [(4, 7, 6, 5), (0, 4, 5, 1), (1, 5, 6, 2), (2, 6, 7, 3), (4, 0, 3, 7)])
me_house_7.materials.append(mat_house_7)
me_house_7.use_remesh_preserve_volume = False
me_house_7.use_remesh_preserve_attributes = False
me_house_7.use_mirror_vertex_groups = False
me_house_7.update()
me_shop = bpy.data.meshes.new('Shop')
me_shop.from_pydata([(1.0, 1.0, -1.0), (1.0, -1.0, -1.0), (-1.0, -1.0, -1.0), (-1.0, 1.0, -1.0), (1.0, 1.0, 1.0), (1.0, -1.0, 1.0), (-1.0, -1.0, 1.0), (-1.0, 1.0, 1.0)], [], [(4, 7, 6, 5), (0, 4, 5, 1), (1, 5, 6, 2), (2, 6, 7, 3), (4, 0, 3, 7)])
me_shop.materials.append(mat_house_7)
me_shop.use_remesh_preserve_volume = False
me_shop.use_remesh_preserve_attributes = False
me_shop.use_mirror_vertex_groups = False
me_shop.update()
me_plane = bpy.data.meshes.new('Plane')
me_plane.from_pydata([(-1.0, -1.0, 0.0), (1.0, -1.0, 0.0), (-1.0, 1.0, 0.0), (1.0, 1.0, 0.0)], [], [(0, 1, 3, 2)])
me_plane.materials.append(mat_floor)
me_plane.use_remesh_preserve_volume = False
me_plane.use_remesh_preserve_attributes = False
me_plane.use_mirror_vertex_groups = False
me_plane.update()
me_workshop = bpy.data.meshes.new('Workshop')
me_workshop.from_pydata([(1.0, 1.0, -1.0), (1.0, -1.0, -1.0), (-1.0, -1.0, -1.0), (1.0, 1.0, 1.0), (1.0, -1.0, 1.0), (-1.0, -1.0, 1.0), (-1.0, 1.0, 1.0), (-1.0, 1.0, -1.0)], [], [(3, 6, 5, 4), (0, 3, 4, 1), (1, 4, 5, 2), (2, 5, 6, 7), (3, 0, 7, 6)])
me_workshop.materials.append(mat_workshop)
me_workshop.use_remesh_preserve_volume = False
me_workshop.use_remesh_preserve_attributes = False
me_workshop.use_mirror_vertex_groups = False
me_workshop.update()

# ---- objects
ob_reinforced_wall_008 = bpy.data.objects.new('Reinforced Wall.008', me_workshop_057)
ob_reinforced_wall_007 = bpy.data.objects.new('Reinforced Wall.007', me_workshop_056)
ob_reinforced_wall_006 = bpy.data.objects.new('Reinforced Wall.006', me_workshop_055)
ob_reinforced_wall_005 = bpy.data.objects.new('Reinforced Wall.005', me_workshop_054)
ob_reinforced_wall_004 = bpy.data.objects.new('Reinforced Wall.004', me_workshop_053)
ob_reinforced_wall_003 = bpy.data.objects.new('Reinforced Wall.003', me_workshop_052)
ob_reinforced_wall_002 = bpy.data.objects.new('Reinforced Wall.002', me_workshop_051)
ob_reinforced_wall_001 = bpy.data.objects.new('Reinforced Wall.001', me_workshop_050)
ob_reinforced_wall_000 = bpy.data.objects.new('Reinforced Wall.000', me_workshop_049)
ob_house_5_029 = bpy.data.objects.new('House 5.029', me_workshop_048)
ob_main_gate = bpy.data.objects.new('Main Gate', me_workshop_047)
ob_house_large_001 = bpy.data.objects.new('House Large.001', me_house_7_002)
ob_house_large_000 = bpy.data.objects.new('House Large.000', me_house_7_001)
ob_side_gate = bpy.data.objects.new('Side Gate', me_workshop_046)
ob_house_tall_001 = bpy.data.objects.new('House Tall.001', me_workshop_045)
ob_house_tall_000 = bpy.data.objects.new('House Tall.000', me_workshop_044)
ob_house_8_004 = bpy.data.objects.new('House 8.004', me_workshop_043)
ob_house_8_003 = bpy.data.objects.new('House 8.003', me_workshop_042)
ob_house_8_002 = bpy.data.objects.new('House 8.002', me_workshop_041)
ob_house_8_001 = bpy.data.objects.new('House 8.001', me_workshop_040)
ob_house_8_000 = bpy.data.objects.new('House 8.000', me_workshop_039)
ob_house_5_028 = bpy.data.objects.new('House 5.028', me_workshop_038)
ob_house_5_027 = bpy.data.objects.new('House 5.027', me_workshop_037)
ob_house_5_026 = bpy.data.objects.new('House 5.026', me_workshop_036)
ob_house_5_025 = bpy.data.objects.new('House 5.025', me_workshop_035)
ob_house_5_024 = bpy.data.objects.new('House 5.024', me_workshop_034)
ob_house_5_023 = bpy.data.objects.new('House 5.023', me_workshop_033)
ob_house_6_002 = bpy.data.objects.new('House 6.002', me_workshop_032)
ob_house_6_001 = bpy.data.objects.new('House 6.001', me_workshop_031)
ob_house_6_000 = bpy.data.objects.new('House 6.000', me_workshop_030)
ob_house_5_022 = bpy.data.objects.new('House 5.022', me_workshop_029)
ob_house_5_021 = bpy.data.objects.new('House 5.021', me_workshop_028)
ob_house_5_020 = bpy.data.objects.new('House 5.020', me_workshop_027)
ob_house_5_019 = bpy.data.objects.new('House 5.019', me_workshop_026)
ob_house_5_018 = bpy.data.objects.new('House 5.018', me_workshop_025)
ob_house_5_017 = bpy.data.objects.new('House 5.017', me_workshop_024)
ob_house_5_016 = bpy.data.objects.new('House 5.016', me_workshop_023)
ob_house_5_015 = bpy.data.objects.new('House 5.015', me_workshop_022)
ob_house_5_014 = bpy.data.objects.new('House 5.014', me_workshop_021)
ob_house_5_013 = bpy.data.objects.new('House 5.013', me_workshop_020)
ob_house_5_012 = bpy.data.objects.new('House 5.012', me_workshop_019)
ob_house_5_011 = bpy.data.objects.new('House 5.011', me_workshop_018)
ob_house_5_010 = bpy.data.objects.new('House 5.010', me_workshop_017)
ob_house_5_009 = bpy.data.objects.new('House 5.009', me_workshop_016)
ob_house_5_008 = bpy.data.objects.new('House 5.008', me_workshop_015)
ob_house_5_007 = bpy.data.objects.new('House 5.007', me_workshop_014)
ob_house_5_006 = bpy.data.objects.new('House 5.006', me_workshop_013)
ob_house_5_005 = bpy.data.objects.new('House 5.005', me_workshop_012)
ob_house_5_004 = bpy.data.objects.new('House 5.004', me_workshop_011)
ob_house_5_003 = bpy.data.objects.new('House 5.003', me_workshop_010)
ob_house_5_002 = bpy.data.objects.new('House 5.002', me_workshop_009)
ob_house_5_001 = bpy.data.objects.new('House 5.001', me_workshop_008)
ob_house_5_000 = bpy.data.objects.new('House 5.000', me_workshop_007)
ob_house_7_000 = bpy.data.objects.new('House 7.000', me_workshop_006)
ob_house_special = bpy.data.objects.new('House Special', me_workshop_004)
ob_house_7_003 = bpy.data.objects.new('House 7.003', me_workshop_002)
ob_house_7_002 = bpy.data.objects.new('House 7.002', me_workshop_001)
ob_house_7_001 = bpy.data.objects.new('House 7.001', me_house_7)
ob_shop = bpy.data.objects.new('Shop', me_shop)
ob_floor = bpy.data.objects.new('Floor', me_plane)
ob_workshop = bpy.data.objects.new('Workshop', me_workshop)

# ---- transforms, parenting, visibility, modifiers, constraints
ob_reinforced_wall_008.location = (100.0, 85.0, 20.0)
ob_reinforced_wall_008.rotation_euler = (0.0, -0.0, 1.571)
ob_reinforced_wall_008.scale = (5.0, 20.0, 20.0)
ob_reinforced_wall_008.lock_rotations_4d = False
ob_reinforced_wall_008.empty_display_type = 'ARROWS'
ob_reinforced_wall_008.lineart.crease_threshold = 0.0
ob_reinforced_wall_007.location = (-85.0, -90.0, 20.0)
ob_reinforced_wall_007.rotation_euler = (0.0, -0.0, 3.142)
ob_reinforced_wall_007.scale = (5.0, 20.0, 20.0)
ob_reinforced_wall_007.lock_rotations_4d = False
ob_reinforced_wall_007.empty_display_type = 'ARROWS'
ob_reinforced_wall_007.lineart.crease_threshold = 0.0
ob_reinforced_wall_006.location = (-85.0, -10.0, 20.0)
ob_reinforced_wall_006.rotation_euler = (0.0, -0.0, 3.142)
ob_reinforced_wall_006.scale = (5.0, 20.0, 20.0)
ob_reinforced_wall_006.lock_rotations_4d = False
ob_reinforced_wall_006.empty_display_type = 'ARROWS'
ob_reinforced_wall_006.lineart.crease_threshold = 0.0
ob_reinforced_wall_005.location = (-85.0, -50.0, 20.0)
ob_reinforced_wall_005.rotation_euler = (0.0, -0.0, 3.142)
ob_reinforced_wall_005.scale = (5.0, 20.0, 20.0)
ob_reinforced_wall_005.lock_rotations_4d = False
ob_reinforced_wall_005.empty_display_type = 'ARROWS'
ob_reinforced_wall_005.lineart.crease_threshold = 0.0
ob_reinforced_wall_004.location = (-85.0, 30.0, 20.0)
ob_reinforced_wall_004.rotation_euler = (0.0, -0.0, 3.142)
ob_reinforced_wall_004.scale = (5.0, 20.0, 20.0)
ob_reinforced_wall_004.lock_rotations_4d = False
ob_reinforced_wall_004.empty_display_type = 'ARROWS'
ob_reinforced_wall_004.lineart.crease_threshold = 0.0
ob_reinforced_wall_003.location = (-85.0, 70.0, 20.0)
ob_reinforced_wall_003.rotation_euler = (0.0, -0.0, 3.142)
ob_reinforced_wall_003.scale = (5.0, 20.0, 20.0)
ob_reinforced_wall_003.lock_rotations_4d = False
ob_reinforced_wall_003.empty_display_type = 'ARROWS'
ob_reinforced_wall_003.lineart.crease_threshold = 0.0
ob_reinforced_wall_002.location = (-60.0, 85.0, 20.0)
ob_reinforced_wall_002.rotation_euler = (0.0, -0.0, 1.571)
ob_reinforced_wall_002.scale = (5.0, 20.0, 20.0)
ob_reinforced_wall_002.lock_rotations_4d = False
ob_reinforced_wall_002.empty_display_type = 'ARROWS'
ob_reinforced_wall_002.lineart.crease_threshold = 0.0
ob_reinforced_wall_001.location = (-20.0, 85.0, 20.0)
ob_reinforced_wall_001.rotation_euler = (0.0, -0.0, 1.571)
ob_reinforced_wall_001.scale = (5.0, 20.0, 20.0)
ob_reinforced_wall_001.lock_rotations_4d = False
ob_reinforced_wall_001.empty_display_type = 'ARROWS'
ob_reinforced_wall_001.lineart.crease_threshold = 0.0
ob_reinforced_wall_000.location = (60.0, 85.0, 20.0)
ob_reinforced_wall_000.rotation_euler = (0.0, -0.0, 1.571)
ob_reinforced_wall_000.scale = (5.0, 20.0, 20.0)
ob_reinforced_wall_000.lock_rotations_4d = False
ob_reinforced_wall_000.empty_display_type = 'ARROWS'
ob_reinforced_wall_000.lineart.crease_threshold = 0.0
ob_house_5_029.location = (-5.0, 35.0, 15.0)
ob_house_5_029.scale = (5.0, 5.0, 5.0)
ob_house_5_029.lock_rotations_4d = False
ob_house_5_029.empty_display_type = 'ARROWS'
ob_house_5_029.lineart.crease_threshold = 0.0
ob_main_gate.location = (20.0, 85.0, 20.0)
ob_main_gate.rotation_euler = (0.0, -0.0, 1.571)
ob_main_gate.scale = (5.0, 20.0, 20.0)
ob_main_gate.lock_rotations_4d = False
ob_main_gate.empty_display_type = 'ARROWS'
ob_main_gate.lineart.crease_threshold = 0.0
ob_house_large_001.location = (10.0, -10.0, 5.0)
ob_house_large_001.rotation_euler = (0.0, -0.0, 1.571)
ob_house_large_001.scale = (20.0, 10.0, 5.0)
ob_house_large_001.lock_rotations_4d = False
ob_house_large_001.empty_display_type = 'ARROWS'
ob_house_large_001.lineart.crease_threshold = 0.0
ob_house_large_000.location = (-30.0, -30.0, 5.0)
ob_house_large_000.scale = (20.0, 10.0, 5.0)
ob_house_large_000.lock_rotations_4d = False
ob_house_large_000.empty_display_type = 'ARROWS'
ob_house_large_000.lineart.crease_threshold = 0.0
ob_side_gate.location = (-75.0, 70.0, 10.0)
ob_side_gate.scale = (5.0, 10.0, 10.0)
ob_side_gate.lock_rotations_4d = False
ob_side_gate.empty_display_type = 'ARROWS'
ob_side_gate.lineart.crease_threshold = 0.0
ob_house_tall_001.location = (-75.0, 50.0, 15.0)
ob_house_tall_001.scale = (5.0, 10.0, 15.0)
ob_house_tall_001.lock_rotations_4d = False
ob_house_tall_001.empty_display_type = 'ARROWS'
ob_house_tall_001.lineart.crease_threshold = 0.0
ob_house_tall_000.location = (-75.0, -50.0, 15.0)
ob_house_tall_000.scale = (5.0, 10.0, 15.0)
ob_house_tall_000.lock_rotations_4d = False
ob_house_tall_000.empty_display_type = 'ARROWS'
ob_house_tall_000.lineart.crease_threshold = 0.0
ob_house_8_004.location = (-45.0, 70.0, 5.0)
ob_house_8_004.rotation_euler = (0.0, -0.0, 1.571)
ob_house_8_004.scale = (10.0, 5.0, 5.0)
ob_house_8_004.lock_rotations_4d = False
ob_house_8_004.empty_display_type = 'ARROWS'
ob_house_8_004.lineart.crease_threshold = 0.0
ob_house_8_003.location = (75.0, 70.0, 5.0)
ob_house_8_003.rotation_euler = (0.0, -0.0, 1.571)
ob_house_8_003.scale = (10.0, 5.0, 5.0)
ob_house_8_003.lock_rotations_4d = False
ob_house_8_003.empty_display_type = 'ARROWS'
ob_house_8_003.lineart.crease_threshold = 0.0
ob_house_8_002.location = (65.0, 20.0, 5.0)
ob_house_8_002.rotation_euler = (0.0, -0.0, 1.571)
ob_house_8_002.scale = (10.0, 5.0, 5.0)
ob_house_8_002.lock_rotations_4d = False
ob_house_8_002.empty_display_type = 'ARROWS'
ob_house_8_002.lineart.crease_threshold = 0.0
ob_house_8_001.location = (-55.0, -70.0, 5.0)
ob_house_8_001.rotation_euler = (0.0, -0.0, 1.571)
ob_house_8_001.scale = (10.0, 5.0, 5.0)
ob_house_8_001.lock_rotations_4d = False
ob_house_8_001.empty_display_type = 'ARROWS'
ob_house_8_001.lineart.crease_threshold = 0.0
ob_house_8_000.location = (10.0, -35.0, 5.0)
ob_house_8_000.scale = (10.0, 5.0, 5.0)
ob_house_8_000.lock_rotations_4d = False
ob_house_8_000.empty_display_type = 'ARROWS'
ob_house_8_000.lineart.crease_threshold = 0.0
ob_house_5_028.location = (-55.0, 55.0, 6.0)
ob_house_5_028.scale = (5.0, 5.0, 6.0)
ob_house_5_028.lock_rotations_4d = False
ob_house_5_028.empty_display_type = 'ARROWS'
ob_house_5_028.lineart.crease_threshold = 0.0
ob_house_5_027.location = (-75.0, 35.0, 15.0)
ob_house_5_027.scale = (5.0, 5.0, 5.0)
ob_house_5_027.lock_rotations_4d = False
ob_house_5_027.empty_display_type = 'ARROWS'
ob_house_5_027.lineart.crease_threshold = 0.0
ob_house_5_026.location = (-75.0, 35.0, 5.0)
ob_house_5_026.scale = (5.0, 5.0, 5.0)
ob_house_5_026.lock_rotations_4d = False
ob_house_5_026.empty_display_type = 'ARROWS'
ob_house_5_026.lineart.crease_threshold = 0.0
ob_house_5_025.location = (-75.0, 25.0, 14.0)
ob_house_5_025.scale = (5.0, 5.0, 4.0)
ob_house_5_025.lock_rotations_4d = False
ob_house_5_025.empty_display_type = 'ARROWS'
ob_house_5_025.lineart.crease_threshold = 0.0
ob_house_5_024.location = (-75.0, 25.0, 5.0)
ob_house_5_024.scale = (5.0, 5.0, 5.0)
ob_house_5_024.lock_rotations_4d = False
ob_house_5_024.empty_display_type = 'ARROWS'
ob_house_5_024.lineart.crease_threshold = 0.0
ob_house_5_023.location = (-65.0, 25.0, 5.0)
ob_house_5_023.scale = (5.0, 5.0, 5.0)
ob_house_5_023.lock_rotations_4d = False
ob_house_5_023.empty_display_type = 'ARROWS'
ob_house_5_023.lineart.crease_threshold = 0.0
ob_house_6_002.location = (-75.0, -20.0, 15.0)
ob_house_6_002.rotation_euler = (0.0, -0.0, 1.571)
ob_house_6_002.scale = (20.0, 5.0, 5.0)
ob_house_6_002.lock_rotations_4d = False
ob_house_6_002.empty_display_type = 'ARROWS'
ob_house_6_002.lineart.crease_threshold = 0.0
ob_house_6_001.location = (-75.0, -20.0, 5.0)
ob_house_6_001.rotation_euler = (0.0, -0.0, 1.571)
ob_house_6_001.scale = (20.0, 5.0, 5.0)
ob_house_6_001.lock_rotations_4d = False
ob_house_6_001.empty_display_type = 'ARROWS'
ob_house_6_001.lineart.crease_threshold = 0.0
ob_house_6_000.location = (20.0, 35.0, 5.0)
ob_house_6_000.scale = (20.0, 5.0, 5.0)
ob_house_6_000.lock_rotations_4d = False
ob_house_6_000.empty_display_type = 'ARROWS'
ob_house_6_000.lineart.crease_threshold = 0.0
ob_house_5_022.location = (35.0, 35.0, 13.0)
ob_house_5_022.scale = (5.0, 5.0, 3.0)
ob_house_5_022.lock_rotations_4d = False
ob_house_5_022.empty_display_type = 'ARROWS'
ob_house_5_022.lineart.crease_threshold = 0.0
ob_house_5_021.location = (65.0, 45.0, 12.5)
ob_house_5_021.scale = (5.0, 5.0, 2.5)
ob_house_5_021.lock_rotations_4d = False
ob_house_5_021.empty_display_type = 'ARROWS'
ob_house_5_021.lineart.crease_threshold = 0.0
ob_house_5_020.location = (75.0, 5.0, 15.0)
ob_house_5_020.scale = (5.0, 5.0, 5.0)
ob_house_5_020.lock_rotations_4d = False
ob_house_5_020.empty_display_type = 'ARROWS'
ob_house_5_020.lineart.crease_threshold = 0.0
ob_house_5_019.location = (75.0, 5.0, 5.0)
ob_house_5_019.scale = (5.0, 5.0, 5.0)
ob_house_5_019.lock_rotations_4d = False
ob_house_5_019.empty_display_type = 'ARROWS'
ob_house_5_019.lineart.crease_threshold = 0.0
ob_house_5_018.location = (65.0, 5.0, 9.0)
ob_house_5_018.scale = (5.0, 5.0, 8.75)
ob_house_5_018.lock_rotations_4d = False
ob_house_5_018.empty_display_type = 'ARROWS'
ob_house_5_018.lineart.crease_threshold = 0.0
ob_house_5_017.location = (65.0, -5.0, 5.0)
ob_house_5_017.scale = (5.0, 5.0, 5.0)
ob_house_5_017.lock_rotations_4d = False
ob_house_5_017.empty_display_type = 'ARROWS'
ob_house_5_017.lineart.crease_threshold = 0.0
ob_house_5_016.location = (75.0, -5.0, 7.5)
ob_house_5_016.scale = (5.0, 5.0, 7.5)
ob_house_5_016.lock_rotations_4d = False
ob_house_5_016.empty_display_type = 'ARROWS'
ob_house_5_016.lineart.crease_threshold = 0.0
ob_house_5_015.location = (-15.0, -35.0, 15.0)
ob_house_5_015.scale = (5.0, 5.0, 5.0)
ob_house_5_015.lock_rotations_4d = False
ob_house_5_015.empty_display_type = 'ARROWS'
ob_house_5_015.lineart.crease_threshold = 0.0
ob_house_5_014.location = (-55.0, -25.0, 7.5)
ob_house_5_014.scale = (5.0, 5.0, 7.5)
ob_house_5_014.lock_rotations_4d = False
ob_house_5_014.empty_display_type = 'ARROWS'
ob_house_5_014.lineart.crease_threshold = 0.0
ob_house_5_013.location = (-75.0, -65.0, 14.5)
ob_house_5_013.scale = (5.0, 5.0, 4.5)
ob_house_5_013.lock_rotations_4d = False
ob_house_5_013.empty_display_type = 'ARROWS'
ob_house_5_013.lineart.crease_threshold = 0.0
ob_house_5_012.location = (-75.0, -65.0, 5.0)
ob_house_5_012.scale = (5.0, 5.0, 5.0)
ob_house_5_012.lock_rotations_4d = False
ob_house_5_012.empty_display_type = 'ARROWS'
ob_house_5_012.lineart.crease_threshold = 0.0
ob_house_5_011.location = (-75.0, -75.0, 7.5)
ob_house_5_011.scale = (5.0, 5.0, 7.5)
ob_house_5_011.lock_rotations_4d = False
ob_house_5_011.empty_display_type = 'ARROWS'
ob_house_5_011.lineart.crease_threshold = 0.0
ob_house_5_010.location = (-65.0, -75.0, 5.0)
ob_house_5_010.scale = (5.0, 5.0, 5.0)
ob_house_5_010.lock_rotations_4d = False
ob_house_5_010.empty_display_type = 'ARROWS'
ob_house_5_010.lineart.crease_threshold = 0.0
ob_house_5_009.location = (-45.0, -75.0, 4.0)
ob_house_5_009.scale = (5.0, 5.0, 4.0)
ob_house_5_009.lock_rotations_4d = False
ob_house_5_009.empty_display_type = 'ARROWS'
ob_house_5_009.lineart.crease_threshold = 0.0
ob_house_5_008.location = (-15.0, -75.0, 5.0)
ob_house_5_008.scale = (5.0, 5.0, 5.0)
ob_house_5_008.lock_rotations_4d = False
ob_house_5_008.empty_display_type = 'ARROWS'
ob_house_5_008.lineart.crease_threshold = 0.0
ob_house_5_007.location = (15.0, -45.0, 4.0)
ob_house_5_007.scale = (5.0, 5.0, 4.0)
ob_house_5_007.lock_rotations_4d = False
ob_house_5_007.empty_display_type = 'ARROWS'
ob_house_5_007.lineart.crease_threshold = 0.0
ob_house_5_006.location = (15.0, -15.0, 15.0)
ob_house_5_006.scale = (5.0, 5.0, 5.0)
ob_house_5_006.lock_rotations_4d = False
ob_house_5_006.empty_display_type = 'ARROWS'
ob_house_5_006.lineart.crease_threshold = 0.0
ob_house_5_005.location = (55.0, -25.0, 15.0)
ob_house_5_005.scale = (5.0, 5.0, 5.0)
ob_house_5_005.lock_rotations_4d = False
ob_house_5_005.empty_display_type = 'ARROWS'
ob_house_5_005.lineart.crease_threshold = 0.0
ob_house_5_004.location = (25.0, -25.0, 13.0)
ob_house_5_004.scale = (5.0, 5.0, 3.0)
ob_house_5_004.lock_rotations_4d = False
ob_house_5_004.empty_display_type = 'ARROWS'
ob_house_5_004.lineart.crease_threshold = 0.0
ob_house_5_003.location = (25.0, -25.0, 5.0)
ob_house_5_003.scale = (5.0, 5.0, 5.0)
ob_house_5_003.lock_rotations_4d = False
ob_house_5_003.empty_display_type = 'ARROWS'
ob_house_5_003.lineart.crease_threshold = 0.0
ob_house_5_002.location = (25.0, -35.0, 5.0)
ob_house_5_002.scale = (5.0, 5.0, 5.0)
ob_house_5_002.lock_rotations_4d = False
ob_house_5_002.empty_display_type = 'ARROWS'
ob_house_5_002.lineart.crease_threshold = 0.0
ob_house_5_001.location = (75.0, -15.0, 5.0)
ob_house_5_001.scale = (5.0, 5.0, 5.0)
ob_house_5_001.lock_rotations_4d = False
ob_house_5_001.empty_display_type = 'ARROWS'
ob_house_5_001.lineart.crease_threshold = 0.0
ob_house_5_000.location = (65.0, -35.0, 5.0)
ob_house_5_000.scale = (5.0, 5.0, 5.0)
ob_house_5_000.lock_rotations_4d = False
ob_house_5_000.empty_display_type = 'ARROWS'
ob_house_5_000.lineart.crease_threshold = 0.0
ob_house_7_000.location = (-70.0, 10.0, 5.0)
ob_house_7_000.scale = (10.0, 10.0, 5.0)
ob_house_7_000.lock_rotations_4d = False
ob_house_7_000.empty_display_type = 'ARROWS'
ob_house_7_000.lineart.crease_threshold = 0.0
ob_house_special.location = (-40.0, 10.0, 5.0)
ob_house_special.scale = (10.0, 10.0, 5.0)
ob_house_special.lock_rotations_4d = False
ob_house_special.empty_display_type = 'ARROWS'
ob_house_special.lineart.crease_threshold = 0.0
ob_house_7_003.location = (70.0, 50.0, 5.0)
ob_house_7_003.scale = (10.0, 10.0, 5.0)
ob_house_7_003.lock_rotations_4d = False
ob_house_7_003.empty_display_type = 'ARROWS'
ob_house_7_003.lineart.crease_threshold = 0.0
ob_house_7_002.location = (60.0, -20.0, 5.0)
ob_house_7_002.scale = (10.0, 10.0, 5.0)
ob_house_7_002.lock_rotations_4d = False
ob_house_7_002.empty_display_type = 'ARROWS'
ob_house_7_002.lineart.crease_threshold = 0.0
ob_house_7_001.location = (0.0, -70.0, 5.0)
ob_house_7_001.scale = (10.0, 10.0, 5.0)
ob_house_7_001.lock_rotations_4d = False
ob_house_7_001.empty_display_type = 'ARROWS'
ob_house_7_001.lineart.crease_threshold = 0.0
ob_shop.location = (30.0, -50.0, 5.0)
ob_shop.scale = (10.0, 10.0, 5.0)
ob_shop.lock_rotations_4d = False
ob_shop.empty_display_type = 'ARROWS'
ob_shop.lineart.crease_threshold = 0.0
ob_floor.location = (0.0, 0.0, 0.0)
ob_floor.scale = (80.0, 80.0, 1.0)
ob_floor.lineart.crease_threshold = 0.0
ob_workshop.location = (70.0, -70.0, 5.0)
ob_workshop.scale = (10.0, 10.0, 5.0)
ob_workshop.lock_rotations_4d = False
ob_workshop.empty_display_type = 'ARROWS'
ob_workshop.lineart.crease_threshold = 0.0

# ---- collection membership
col_collection_1.objects.link(ob_reinforced_wall_008)
col_collection_1.objects.link(ob_reinforced_wall_007)
col_collection_1.objects.link(ob_reinforced_wall_006)
col_collection_1.objects.link(ob_reinforced_wall_005)
col_collection_1.objects.link(ob_reinforced_wall_004)
col_collection_1.objects.link(ob_reinforced_wall_003)
col_collection_1.objects.link(ob_reinforced_wall_002)
col_collection_1.objects.link(ob_reinforced_wall_001)
col_collection_1.objects.link(ob_reinforced_wall_000)
col_collection_1.objects.link(ob_house_5_029)
col_collection_1.objects.link(ob_main_gate)
col_collection_1.objects.link(ob_house_large_001)
col_collection_1.objects.link(ob_house_large_000)
col_collection_1.objects.link(ob_side_gate)
col_collection_1.objects.link(ob_house_tall_001)
col_collection_1.objects.link(ob_house_tall_000)
col_collection_1.objects.link(ob_house_8_004)
col_collection_1.objects.link(ob_house_8_003)
col_collection_1.objects.link(ob_house_8_002)
col_collection_1.objects.link(ob_house_8_001)
col_collection_1.objects.link(ob_house_8_000)
col_collection_1.objects.link(ob_house_5_028)
col_collection_1.objects.link(ob_house_5_027)
col_collection_1.objects.link(ob_house_5_026)
col_collection_1.objects.link(ob_house_5_025)
col_collection_1.objects.link(ob_house_5_024)
col_collection_1.objects.link(ob_house_5_023)
col_collection_1.objects.link(ob_house_6_002)
col_collection_1.objects.link(ob_house_6_001)
col_collection_1.objects.link(ob_house_6_000)
col_collection_1.objects.link(ob_house_5_022)
col_collection_1.objects.link(ob_house_5_021)
col_collection_1.objects.link(ob_house_5_020)
col_collection_1.objects.link(ob_house_5_019)
col_collection_1.objects.link(ob_house_5_018)
col_collection_1.objects.link(ob_house_5_017)
col_collection_1.objects.link(ob_house_5_016)
col_collection_1.objects.link(ob_house_5_015)
col_collection_1.objects.link(ob_house_5_014)
col_collection_1.objects.link(ob_house_5_013)
col_collection_1.objects.link(ob_house_5_012)
col_collection_1.objects.link(ob_house_5_011)
col_collection_1.objects.link(ob_house_5_010)
col_collection_1.objects.link(ob_house_5_009)
col_collection_1.objects.link(ob_house_5_008)
col_collection_1.objects.link(ob_house_5_007)
col_collection_1.objects.link(ob_house_5_006)
col_collection_1.objects.link(ob_house_5_005)
col_collection_1.objects.link(ob_house_5_004)
col_collection_1.objects.link(ob_house_5_003)
col_collection_1.objects.link(ob_house_5_002)
col_collection_1.objects.link(ob_house_5_001)
col_collection_1.objects.link(ob_house_5_000)
col_collection_1.objects.link(ob_house_7_000)
col_collection_1.objects.link(ob_house_special)
col_collection_1.objects.link(ob_house_7_003)
col_collection_1.objects.link(ob_house_7_002)
col_collection_1.objects.link(ob_house_7_001)
col_collection_1.objects.link(ob_shop)
col_collection_1.objects.link(ob_floor)
col_collection_1.objects.link(ob_workshop)

# ---- scene / render settings (as saved in the file)
scene.frame_start = 1; scene.frame_end = 250; scene.frame_set(1)
scene.render.engine = 'BLENDER_EEVEE_NEXT'
scene.render.resolution_percentage = 50
scene.render.dither_intensity = 0.0
scene.cycles.use_denoising = False
scene.cycles.samples = 128
scene.cycles.sampling_pattern = 'TABULATED_SOBOL'
scene.cycles.light_sampling_threshold = 0.0
scene.cycles.use_adaptive_sampling = False
scene.cycles.use_light_tree = False
scene.cycles.blur_glossy = 0.0
scene.cycles.sample_clamp_indirect = 0.0
scene.view_settings.view_transform = 'Standard'
bpy.context.view_layer.update()

# ---- added for rendering (the .blend has no active camera and no usable light): camera, sun
cam_auto = bpy.data.cameras.new('AutoCamera')
cam_auto.lens = 50.0
cam_auto.sensor_width = 36.0
cam_auto.clip_end = 4753.49
ob_auto_camera = bpy.data.objects.new('AutoCamera', cam_auto)
scene.collection.objects.link(ob_auto_camera)
ob_auto_camera.location = (285.855, -335.027, 236.684)
ob_auto_camera.rotation_euler = (1.09748, -7.21219e-08, 0.694738)
scene.camera = ob_auto_camera
light_auto_sun = bpy.data.lights.new('AutoSun', 'SUN')
light_auto_sun.energy = 3.0
light_auto_sun.angle = 0.0523599
ob_auto_sun = bpy.data.objects.new('AutoSun', light_auto_sun)
scene.collection.objects.link(ob_auto_sun)
ob_auto_sun.rotation_euler = (0.872665, 0.174533, 0.523599)
bpy.context.view_layer.update()
